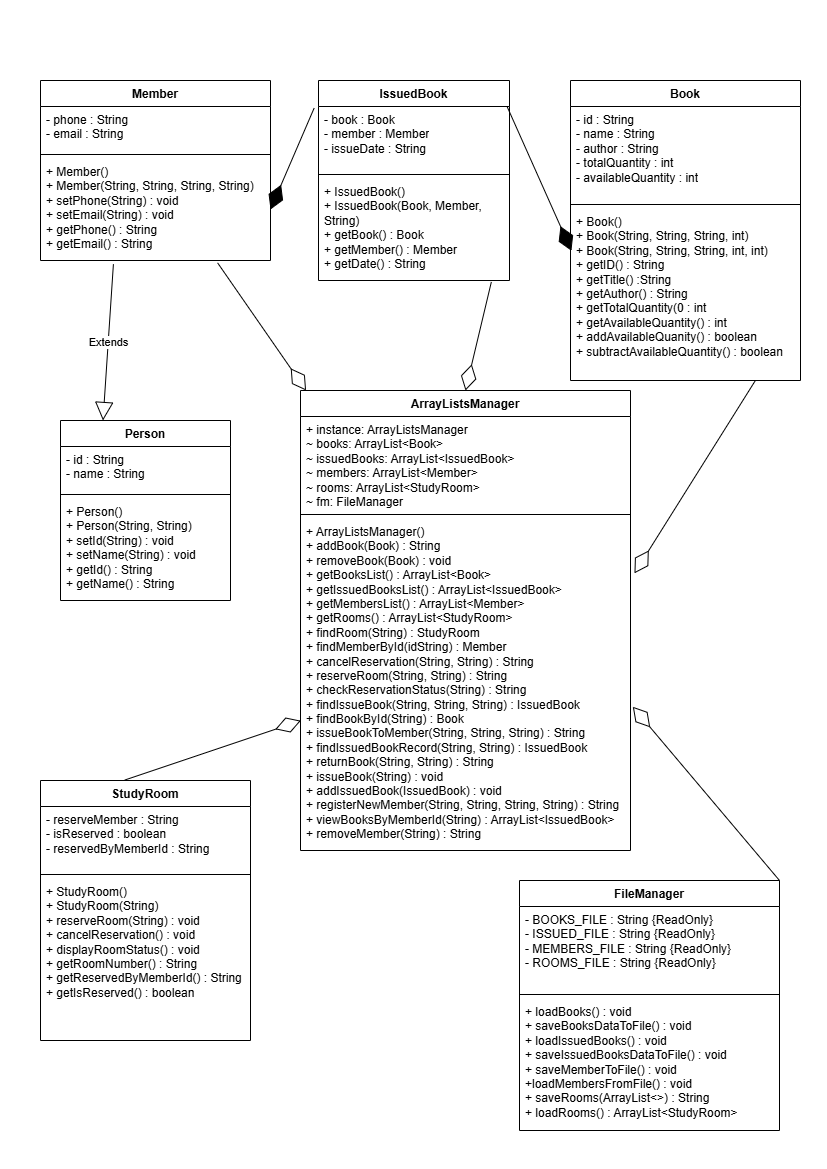

The diagram above was exported from draw.io. Its source (the exported page's mxGraphModel, read from the mxfile embedded in the PNG):
<mxGraphModel dx="1212" dy="620" grid="1" gridSize="10" guides="1" tooltips="1" connect="1" arrows="1" fold="1" page="1" pageScale="1" pageWidth="827" pageHeight="1169" math="0" shadow="0">
  <root>
    <mxCell id="0" />
    <mxCell id="1" parent="0" />
    <mxCell id="vpibXsDcvOj1TPrLNsMQ-5" parent="1" style="swimlane;fontStyle=1;align=center;verticalAlign=top;childLayout=stackLayout;horizontal=1;startSize=26;horizontalStack=0;resizeParent=1;resizeParentMax=0;resizeLast=0;collapsible=1;marginBottom=0;whiteSpace=wrap;html=1;" value="FileManager" vertex="1">
      <mxGeometry height="250" width="260" x="519" y="880" as="geometry" />
    </mxCell>
    <mxCell id="vpibXsDcvOj1TPrLNsMQ-6" parent="vpibXsDcvOj1TPrLNsMQ-5" style="text;strokeColor=none;fillColor=none;align=left;verticalAlign=top;spacingLeft=4;spacingRight=4;overflow=hidden;rotatable=0;points=[[0,0.5],[1,0.5]];portConstraint=eastwest;whiteSpace=wrap;html=1;" value="- BOOKS_FILE : String {ReadOnly}&lt;div&gt;- ISSUED_FILE : String {ReadOnly}&lt;/div&gt;&lt;div&gt;- MEMBERS_FILE : String {ReadOnly}&lt;/div&gt;&lt;div&gt;- ROOMS_FILE : String {ReadOnly}&lt;/div&gt;" vertex="1">
      <mxGeometry height="84" width="260" y="26" as="geometry" />
    </mxCell>
    <mxCell id="vpibXsDcvOj1TPrLNsMQ-7" parent="vpibXsDcvOj1TPrLNsMQ-5" style="line;strokeWidth=1;fillColor=none;align=left;verticalAlign=middle;spacingTop=-1;spacingLeft=3;spacingRight=3;rotatable=0;labelPosition=right;points=[];portConstraint=eastwest;strokeColor=inherit;" value="" vertex="1">
      <mxGeometry height="8" width="260" y="110" as="geometry" />
    </mxCell>
    <mxCell id="vpibXsDcvOj1TPrLNsMQ-8" parent="vpibXsDcvOj1TPrLNsMQ-5" style="text;strokeColor=none;fillColor=none;align=left;verticalAlign=top;spacingLeft=4;spacingRight=4;overflow=hidden;rotatable=0;points=[[0,0.5],[1,0.5]];portConstraint=eastwest;whiteSpace=wrap;html=1;" value="&lt;div&gt;+ loadBooks() : void&lt;/div&gt;&lt;div&gt;+ saveBooksDataToFile() : void&lt;/div&gt;&lt;div&gt;+ loadIssuedBooks() : void&lt;/div&gt;&lt;div&gt;+ saveIssuedBooksDataToFile() : void&lt;/div&gt;+ saveMemberToFile() : void&lt;div&gt;+loadMembersFromFile() : void&lt;/div&gt;&lt;div&gt;+ saveRooms(ArrayList&amp;lt;&amp;gt;) : String&lt;/div&gt;&lt;div&gt;+ loadRooms() : ArrayList&amp;lt;StudyRoom&amp;gt;&lt;/div&gt;&lt;div&gt;&amp;nbsp;&lt;br&gt;&lt;/div&gt;" vertex="1">
      <mxGeometry height="132" width="260" y="118" as="geometry" />
    </mxCell>
    <mxCell id="vpibXsDcvOj1TPrLNsMQ-13" parent="1" style="swimlane;fontStyle=1;align=center;verticalAlign=top;childLayout=stackLayout;horizontal=1;startSize=26;horizontalStack=0;resizeParent=1;resizeParentMax=0;resizeLast=0;collapsible=1;marginBottom=0;whiteSpace=wrap;html=1;" value="IssuedBook" vertex="1">
      <mxGeometry height="200" width="191" x="318" y="80" as="geometry" />
    </mxCell>
    <mxCell id="vpibXsDcvOj1TPrLNsMQ-14" parent="vpibXsDcvOj1TPrLNsMQ-13" style="text;strokeColor=none;fillColor=none;align=left;verticalAlign=top;spacingLeft=4;spacingRight=4;overflow=hidden;rotatable=0;points=[[0,0.5],[1,0.5]];portConstraint=eastwest;whiteSpace=wrap;html=1;" value="- book : Book&lt;div&gt;- member : Member&lt;/div&gt;&lt;div&gt;- issueDate : String&lt;/div&gt;" vertex="1">
      <mxGeometry height="64" width="191" y="26" as="geometry" />
    </mxCell>
    <mxCell id="vpibXsDcvOj1TPrLNsMQ-15" parent="vpibXsDcvOj1TPrLNsMQ-13" style="line;strokeWidth=1;fillColor=none;align=left;verticalAlign=middle;spacingTop=-1;spacingLeft=3;spacingRight=3;rotatable=0;labelPosition=right;points=[];portConstraint=eastwest;strokeColor=inherit;" value="" vertex="1">
      <mxGeometry height="8" width="191" y="90" as="geometry" />
    </mxCell>
    <mxCell id="vpibXsDcvOj1TPrLNsMQ-16" parent="vpibXsDcvOj1TPrLNsMQ-13" style="text;strokeColor=none;fillColor=none;align=left;verticalAlign=top;spacingLeft=4;spacingRight=4;overflow=hidden;rotatable=0;points=[[0,0.5],[1,0.5]];portConstraint=eastwest;whiteSpace=wrap;html=1;" value="+ IssuedBook()&lt;div&gt;+ IssuedBook(Book, Member, String)&lt;/div&gt;&lt;div&gt;+ getBook() : Book&lt;/div&gt;&lt;div&gt;+ getMember() : Member&lt;/div&gt;&lt;div&gt;+ getDate() : String&lt;/div&gt;" vertex="1">
      <mxGeometry height="102" width="191" y="98" as="geometry" />
    </mxCell>
    <mxCell id="vpibXsDcvOj1TPrLNsMQ-17" parent="1" style="swimlane;fontStyle=1;align=center;verticalAlign=top;childLayout=stackLayout;horizontal=1;startSize=26;horizontalStack=0;resizeParent=1;resizeParentMax=0;resizeLast=0;collapsible=1;marginBottom=0;whiteSpace=wrap;html=1;" value="Member" vertex="1">
      <mxGeometry height="180" width="230" x="40" y="80" as="geometry" />
    </mxCell>
    <mxCell id="vpibXsDcvOj1TPrLNsMQ-18" parent="vpibXsDcvOj1TPrLNsMQ-17" style="text;strokeColor=none;fillColor=none;align=left;verticalAlign=top;spacingLeft=4;spacingRight=4;overflow=hidden;rotatable=0;points=[[0,0.5],[1,0.5]];portConstraint=eastwest;whiteSpace=wrap;html=1;" value="- phone : String&lt;div&gt;- email : String&lt;/div&gt;" vertex="1">
      <mxGeometry height="44" width="230" y="26" as="geometry" />
    </mxCell>
    <mxCell id="vpibXsDcvOj1TPrLNsMQ-19" parent="vpibXsDcvOj1TPrLNsMQ-17" style="line;strokeWidth=1;fillColor=none;align=left;verticalAlign=middle;spacingTop=-1;spacingLeft=3;spacingRight=3;rotatable=0;labelPosition=right;points=[];portConstraint=eastwest;strokeColor=inherit;" value="" vertex="1">
      <mxGeometry height="8" width="230" y="70" as="geometry" />
    </mxCell>
    <mxCell id="vpibXsDcvOj1TPrLNsMQ-20" parent="vpibXsDcvOj1TPrLNsMQ-17" style="text;strokeColor=none;fillColor=none;align=left;verticalAlign=top;spacingLeft=4;spacingRight=4;overflow=hidden;rotatable=0;points=[[0,0.5],[1,0.5]];portConstraint=eastwest;whiteSpace=wrap;html=1;" value="+ Member()&lt;div&gt;+ Member(String, String, String, String)&lt;/div&gt;&lt;div&gt;+ setPhone(String) : void&lt;/div&gt;&lt;div&gt;+ setEmail(String) : void&lt;/div&gt;&lt;div&gt;+ getPhone() : String&lt;/div&gt;&lt;div&gt;+ getEmail() : String&lt;/div&gt;" vertex="1">
      <mxGeometry height="102" width="230" y="78" as="geometry" />
    </mxCell>
    <mxCell id="vpibXsDcvOj1TPrLNsMQ-21" parent="1" style="swimlane;fontStyle=1;align=center;verticalAlign=top;childLayout=stackLayout;horizontal=1;startSize=26;horizontalStack=0;resizeParent=1;resizeParentMax=0;resizeLast=0;collapsible=1;marginBottom=0;whiteSpace=wrap;html=1;" value="Person" vertex="1">
      <mxGeometry height="180" width="170" x="60" y="420" as="geometry" />
    </mxCell>
    <mxCell id="vpibXsDcvOj1TPrLNsMQ-22" parent="vpibXsDcvOj1TPrLNsMQ-21" style="text;strokeColor=none;fillColor=none;align=left;verticalAlign=top;spacingLeft=4;spacingRight=4;overflow=hidden;rotatable=0;points=[[0,0.5],[1,0.5]];portConstraint=eastwest;whiteSpace=wrap;html=1;" value="- id : String&lt;div&gt;- name : String&lt;/div&gt;" vertex="1">
      <mxGeometry height="44" width="170" y="26" as="geometry" />
    </mxCell>
    <mxCell id="vpibXsDcvOj1TPrLNsMQ-23" parent="vpibXsDcvOj1TPrLNsMQ-21" style="line;strokeWidth=1;fillColor=none;align=left;verticalAlign=middle;spacingTop=-1;spacingLeft=3;spacingRight=3;rotatable=0;labelPosition=right;points=[];portConstraint=eastwest;strokeColor=inherit;" value="" vertex="1">
      <mxGeometry height="8" width="170" y="70" as="geometry" />
    </mxCell>
    <mxCell id="vpibXsDcvOj1TPrLNsMQ-24" parent="vpibXsDcvOj1TPrLNsMQ-21" style="text;strokeColor=none;fillColor=none;align=left;verticalAlign=top;spacingLeft=4;spacingRight=4;overflow=hidden;rotatable=0;points=[[0,0.5],[1,0.5]];portConstraint=eastwest;whiteSpace=wrap;html=1;" value="+ Person()&lt;div&gt;+ Person(String, String)&lt;/div&gt;&lt;div&gt;+ setId(String) : void&lt;/div&gt;&lt;div&gt;+ setName(String) : void&lt;/div&gt;&lt;div&gt;+ getId() : String&lt;/div&gt;&lt;div&gt;+ getName() : String&lt;/div&gt;" vertex="1">
      <mxGeometry height="102" width="170" y="78" as="geometry" />
    </mxCell>
    <mxCell id="vpibXsDcvOj1TPrLNsMQ-25" parent="1" style="swimlane;fontStyle=1;align=center;verticalAlign=top;childLayout=stackLayout;horizontal=1;startSize=26;horizontalStack=0;resizeParent=1;resizeParentMax=0;resizeLast=0;collapsible=1;marginBottom=0;whiteSpace=wrap;html=1;" value="StudyRoom" vertex="1">
      <mxGeometry height="260" width="210" x="40" y="780" as="geometry" />
    </mxCell>
    <mxCell id="vpibXsDcvOj1TPrLNsMQ-26" parent="vpibXsDcvOj1TPrLNsMQ-25" style="text;strokeColor=none;fillColor=none;align=left;verticalAlign=top;spacingLeft=4;spacingRight=4;overflow=hidden;rotatable=0;points=[[0,0.5],[1,0.5]];portConstraint=eastwest;whiteSpace=wrap;html=1;" value="- reserveMember : String&lt;div&gt;- isReserved : boolean&lt;/div&gt;&lt;div&gt;- reservedByMemberId : String&lt;/div&gt;" vertex="1">
      <mxGeometry height="64" width="210" y="26" as="geometry" />
    </mxCell>
    <mxCell id="vpibXsDcvOj1TPrLNsMQ-27" parent="vpibXsDcvOj1TPrLNsMQ-25" style="line;strokeWidth=1;fillColor=none;align=left;verticalAlign=middle;spacingTop=-1;spacingLeft=3;spacingRight=3;rotatable=0;labelPosition=right;points=[];portConstraint=eastwest;strokeColor=inherit;" value="" vertex="1">
      <mxGeometry height="8" width="210" y="90" as="geometry" />
    </mxCell>
    <mxCell id="vpibXsDcvOj1TPrLNsMQ-28" parent="vpibXsDcvOj1TPrLNsMQ-25" style="text;strokeColor=none;fillColor=none;align=left;verticalAlign=top;spacingLeft=4;spacingRight=4;overflow=hidden;rotatable=0;points=[[0,0.5],[1,0.5]];portConstraint=eastwest;whiteSpace=wrap;html=1;" value="+ StudyRoom()&lt;div&gt;+ StudyRoom(String)&lt;br&gt;&lt;/div&gt;&lt;div&gt;+ reserveRoom(String) : void&lt;/div&gt;&lt;div&gt;+ cancelReservation() : void&lt;/div&gt;&lt;div&gt;+ displayRoomStatus() : void&lt;/div&gt;&lt;div&gt;+ getRoomNumber() : String&lt;/div&gt;&lt;div&gt;+ getReservedByMemberId() : String&lt;/div&gt;&lt;div&gt;+ getIsReserved() : boolean&lt;/div&gt;" vertex="1">
      <mxGeometry height="162" width="210" y="98" as="geometry" />
    </mxCell>
    <mxCell id="vpibXsDcvOj1TPrLNsMQ-30" parent="1" style="swimlane;fontStyle=1;align=center;verticalAlign=top;childLayout=stackLayout;horizontal=1;startSize=26;horizontalStack=0;resizeParent=1;resizeParentMax=0;resizeLast=0;collapsible=1;marginBottom=0;whiteSpace=wrap;html=1;" value="ArrayListsManager" vertex="1">
      <mxGeometry height="460" width="330" x="300" y="390" as="geometry" />
    </mxCell>
    <mxCell id="vpibXsDcvOj1TPrLNsMQ-31" parent="vpibXsDcvOj1TPrLNsMQ-30" style="text;strokeColor=none;fillColor=none;align=left;verticalAlign=top;spacingLeft=4;spacingRight=4;overflow=hidden;rotatable=0;points=[[0,0.5],[1,0.5]];portConstraint=eastwest;whiteSpace=wrap;html=1;" value="+ instance: ArrayListsManager&amp;nbsp;&lt;div&gt;~ books: ArrayList&amp;lt;Book&amp;gt;&amp;nbsp;&lt;/div&gt;&lt;div&gt;~ issuedBooks: ArrayList&amp;lt;IssuedBook&amp;gt;&amp;nbsp;&lt;/div&gt;&lt;div&gt;~ members: ArrayList&amp;lt;Member&amp;gt;&amp;nbsp;&lt;/div&gt;&lt;div&gt;~ rooms: ArrayList&amp;lt;StudyRoom&amp;gt;&amp;nbsp;&lt;/div&gt;&lt;div&gt;~ fm: FileManager&lt;/div&gt;" vertex="1">
      <mxGeometry height="94" width="330" y="26" as="geometry" />
    </mxCell>
    <mxCell id="vpibXsDcvOj1TPrLNsMQ-32" parent="vpibXsDcvOj1TPrLNsMQ-30" style="line;strokeWidth=1;fillColor=none;align=left;verticalAlign=middle;spacingTop=-1;spacingLeft=3;spacingRight=3;rotatable=0;labelPosition=right;points=[];portConstraint=eastwest;strokeColor=inherit;" value="" vertex="1">
      <mxGeometry height="8" width="330" y="120" as="geometry" />
    </mxCell>
    <mxCell id="vpibXsDcvOj1TPrLNsMQ-33" parent="vpibXsDcvOj1TPrLNsMQ-30" style="text;strokeColor=none;fillColor=none;align=left;verticalAlign=top;spacingLeft=4;spacingRight=4;overflow=hidden;rotatable=0;points=[[0,0.5],[1,0.5]];portConstraint=eastwest;whiteSpace=wrap;html=1;" value="+ ArrayListsManager()&amp;nbsp;&lt;div&gt;+ addBook(Book) : String&amp;nbsp;&lt;br&gt;+ removeBook(Book) : void&amp;nbsp;&lt;br&gt;+ getBooksList() : ArrayList&amp;lt;Book&amp;gt;&amp;nbsp;&lt;br&gt;+ getIssuedBooksList() : ArrayList&amp;lt;IssuedBook&amp;gt;&amp;nbsp;&lt;br&gt;+ getMembersList() : ArrayList&amp;lt;Member&amp;gt;&amp;nbsp;&lt;br&gt;+ getRooms() : ArrayList&amp;lt;StudyRoom&amp;gt;&amp;nbsp;&lt;br&gt;+ findRoom(String) : StudyRoom&amp;nbsp;&lt;br&gt;+ findMemberById(idString) : Member&amp;nbsp;&lt;br&gt;+ cancelReservation(String, String) : String&amp;nbsp;&lt;br&gt;+ reserveRoom(String, String) : String&amp;nbsp;&lt;br&gt;+ checkReservationStatus(String) : String&amp;nbsp;&lt;br&gt;+ findIssueBook(String, String, String) : IssuedBook&amp;nbsp;&lt;br&gt;+ findBookById(String) : Book&amp;nbsp;&lt;br&gt;+ issueBookToMember(String, String, String) : String&amp;nbsp;&lt;br&gt;+ findIssuedBookRecord(String, String) : IssuedBook&amp;nbsp;&lt;br&gt;+ returnBook(String, String) : String&amp;nbsp;&lt;br&gt;+ issueBook(String) : void&amp;nbsp;&lt;br&gt;+ addIssuedBook(IssuedBook) : void&amp;nbsp;&lt;br&gt;+ registerNewMember(String, String, String, String) : String&lt;br&gt;+ viewBooksByMemberId(String) : ArrayList&amp;lt;IssuedBook&amp;gt;&amp;nbsp;&lt;br&gt;+ removeMember(String) : String&lt;/div&gt;" vertex="1">
      <mxGeometry height="332" width="330" y="128" as="geometry" />
    </mxCell>
    <mxCell id="vpibXsDcvOj1TPrLNsMQ-9" parent="1" style="swimlane;fontStyle=1;align=center;verticalAlign=top;childLayout=stackLayout;horizontal=1;startSize=26;horizontalStack=0;resizeParent=1;resizeParentMax=0;resizeLast=0;collapsible=1;marginBottom=0;whiteSpace=wrap;html=1;" value="Book" vertex="1">
      <mxGeometry height="300" width="230" x="570" y="80" as="geometry" />
    </mxCell>
    <mxCell id="vpibXsDcvOj1TPrLNsMQ-10" parent="vpibXsDcvOj1TPrLNsMQ-9" style="text;strokeColor=none;fillColor=none;align=left;verticalAlign=top;spacingLeft=4;spacingRight=4;overflow=hidden;rotatable=0;points=[[0,0.5],[1,0.5]];portConstraint=eastwest;whiteSpace=wrap;html=1;" value="- id : String&lt;div&gt;- name : String&lt;/div&gt;&lt;div&gt;- author : String&lt;/div&gt;&lt;div&gt;- totalQuantity : int&lt;/div&gt;&lt;div&gt;- availableQuantity : int&lt;/div&gt;" vertex="1">
      <mxGeometry height="94" width="230" y="26" as="geometry" />
    </mxCell>
    <mxCell id="vpibXsDcvOj1TPrLNsMQ-11" parent="vpibXsDcvOj1TPrLNsMQ-9" style="line;strokeWidth=1;fillColor=none;align=left;verticalAlign=middle;spacingTop=-1;spacingLeft=3;spacingRight=3;rotatable=0;labelPosition=right;points=[];portConstraint=eastwest;strokeColor=inherit;" value="" vertex="1">
      <mxGeometry height="8" width="230" y="120" as="geometry" />
    </mxCell>
    <mxCell id="vpibXsDcvOj1TPrLNsMQ-12" parent="vpibXsDcvOj1TPrLNsMQ-9" style="text;strokeColor=none;fillColor=none;align=left;verticalAlign=top;spacingLeft=4;spacingRight=4;overflow=hidden;rotatable=0;points=[[0,0.5],[1,0.5]];portConstraint=eastwest;whiteSpace=wrap;html=1;" value="+ Book()&lt;div&gt;+ Book(String, String, String, int)&lt;/div&gt;&lt;div&gt;+ Book(String, String, String, int, int)&lt;/div&gt;&lt;div&gt;+ getID() : String&lt;/div&gt;&lt;div&gt;+ getTitle() :String&lt;/div&gt;&lt;div&gt;+ getAuthor() : String&lt;/div&gt;&lt;div&gt;+ getTotalQuantity(0 : int&lt;/div&gt;&lt;div&gt;+ getAvailableQuantity() : int&lt;/div&gt;&lt;div&gt;+ addAvailableQuanity() : boolean&lt;/div&gt;&lt;div&gt;+ subtractAvailableQuantity() : boolean&lt;/div&gt;" vertex="1">
      <mxGeometry height="172" width="230" y="128" as="geometry" />
    </mxCell>
    <mxCell id="vpibXsDcvOj1TPrLNsMQ-37" edge="1" parent="1" source="vpibXsDcvOj1TPrLNsMQ-20" style="endArrow=block;endSize=16;endFill=0;html=1;rounded=0;entryX=0.25;entryY=0;entryDx=0;entryDy=0;exitX=0.317;exitY=1.036;exitDx=0;exitDy=0;exitPerimeter=0;" target="vpibXsDcvOj1TPrLNsMQ-21" value="Extends">
      <mxGeometry relative="1" width="160" as="geometry">
        <mxPoint x="610" y="590" as="sourcePoint" />
        <mxPoint x="440" y="480" as="targetPoint" />
      </mxGeometry>
    </mxCell>
    <mxCell id="vpibXsDcvOj1TPrLNsMQ-38" edge="1" parent="1" source="vpibXsDcvOj1TPrLNsMQ-14" style="endArrow=diamondThin;endFill=1;endSize=24;html=1;rounded=0;entryX=0.004;entryY=0.246;entryDx=0;entryDy=0;exitX=0.988;exitY=0.005;exitDx=0;exitDy=0;exitPerimeter=0;entryPerimeter=0;" target="vpibXsDcvOj1TPrLNsMQ-12" value="">
      <mxGeometry relative="1" width="160" as="geometry">
        <mxPoint x="610" y="430" as="sourcePoint" />
        <mxPoint x="770" y="430" as="targetPoint" />
      </mxGeometry>
    </mxCell>
    <mxCell id="vpibXsDcvOj1TPrLNsMQ-40" edge="1" parent="1" source="vpibXsDcvOj1TPrLNsMQ-12" style="endArrow=diamondThin;endFill=0;endSize=24;html=1;rounded=0;exitX=0.802;exitY=1.004;exitDx=0;exitDy=0;exitPerimeter=0;entryX=1.012;entryY=0.165;entryDx=0;entryDy=0;entryPerimeter=0;" target="vpibXsDcvOj1TPrLNsMQ-33" value="">
      <mxGeometry relative="1" width="160" as="geometry">
        <mxPoint x="490" y="450" as="sourcePoint" />
        <mxPoint x="650" y="450" as="targetPoint" />
      </mxGeometry>
    </mxCell>
    <mxCell id="vpibXsDcvOj1TPrLNsMQ-41" edge="1" parent="1" source="vpibXsDcvOj1TPrLNsMQ-20" style="endArrow=diamondThin;endFill=0;endSize=24;html=1;rounded=0;exitX=0.77;exitY=1.023;exitDx=0;exitDy=0;exitPerimeter=0;" target="vpibXsDcvOj1TPrLNsMQ-30" value="">
      <mxGeometry relative="1" width="160" as="geometry">
        <mxPoint x="399" y="339" as="sourcePoint" />
        <mxPoint x="297" y="581" as="targetPoint" />
      </mxGeometry>
    </mxCell>
    <mxCell id="vpibXsDcvOj1TPrLNsMQ-42" edge="1" parent="1" source="vpibXsDcvOj1TPrLNsMQ-16" style="endArrow=diamondThin;endFill=0;endSize=24;html=1;rounded=0;entryX=0.5;entryY=0;entryDx=0;entryDy=0;exitX=0.905;exitY=1.014;exitDx=0;exitDy=0;exitPerimeter=0;" target="vpibXsDcvOj1TPrLNsMQ-30" value="">
      <mxGeometry relative="1" width="160" as="geometry">
        <mxPoint x="513" y="300" as="sourcePoint" />
        <mxPoint x="430" y="580" as="targetPoint" />
      </mxGeometry>
    </mxCell>
    <mxCell id="vpibXsDcvOj1TPrLNsMQ-43" edge="1" parent="1" source="vpibXsDcvOj1TPrLNsMQ-25" style="endArrow=diamondThin;endFill=0;endSize=24;html=1;rounded=0;entryX=0.001;entryY=0.609;entryDx=0;entryDy=0;exitX=0.402;exitY=-0.002;exitDx=0;exitDy=0;entryPerimeter=0;exitPerimeter=0;" target="vpibXsDcvOj1TPrLNsMQ-33" value="">
      <mxGeometry relative="1" width="160" as="geometry">
        <mxPoint x="626" y="291" as="sourcePoint" />
        <mxPoint x="407" y="578" as="targetPoint" />
      </mxGeometry>
    </mxCell>
    <mxCell id="vpibXsDcvOj1TPrLNsMQ-39" edge="1" parent="1" source="vpibXsDcvOj1TPrLNsMQ-14" style="endArrow=diamondThin;endFill=1;endSize=24;html=1;rounded=0;entryX=1;entryY=0.5;entryDx=0;entryDy=0;exitX=-0.023;exitY=0.026;exitDx=0;exitDy=0;exitPerimeter=0;" target="vpibXsDcvOj1TPrLNsMQ-20" value="">
      <mxGeometry relative="1" width="160" as="geometry">
        <mxPoint x="620" y="400" as="sourcePoint" />
        <mxPoint x="570" y="40" as="targetPoint" />
      </mxGeometry>
    </mxCell>
    <mxCell id="vpibXsDcvOj1TPrLNsMQ-50" edge="1" parent="1" source="vpibXsDcvOj1TPrLNsMQ-5" style="endArrow=diamondThin;endFill=0;endSize=24;html=1;rounded=0;exitX=1;exitY=0;exitDx=0;exitDy=0;entryX=1.007;entryY=0.567;entryDx=0;entryDy=0;entryPerimeter=0;" target="vpibXsDcvOj1TPrLNsMQ-33" value="">
      <mxGeometry relative="1" width="160" as="geometry">
        <mxPoint x="389" y="339" as="sourcePoint" />
        <mxPoint x="291" y="471" as="targetPoint" />
      </mxGeometry>
    </mxCell>
  </root>
</mxGraphModel>